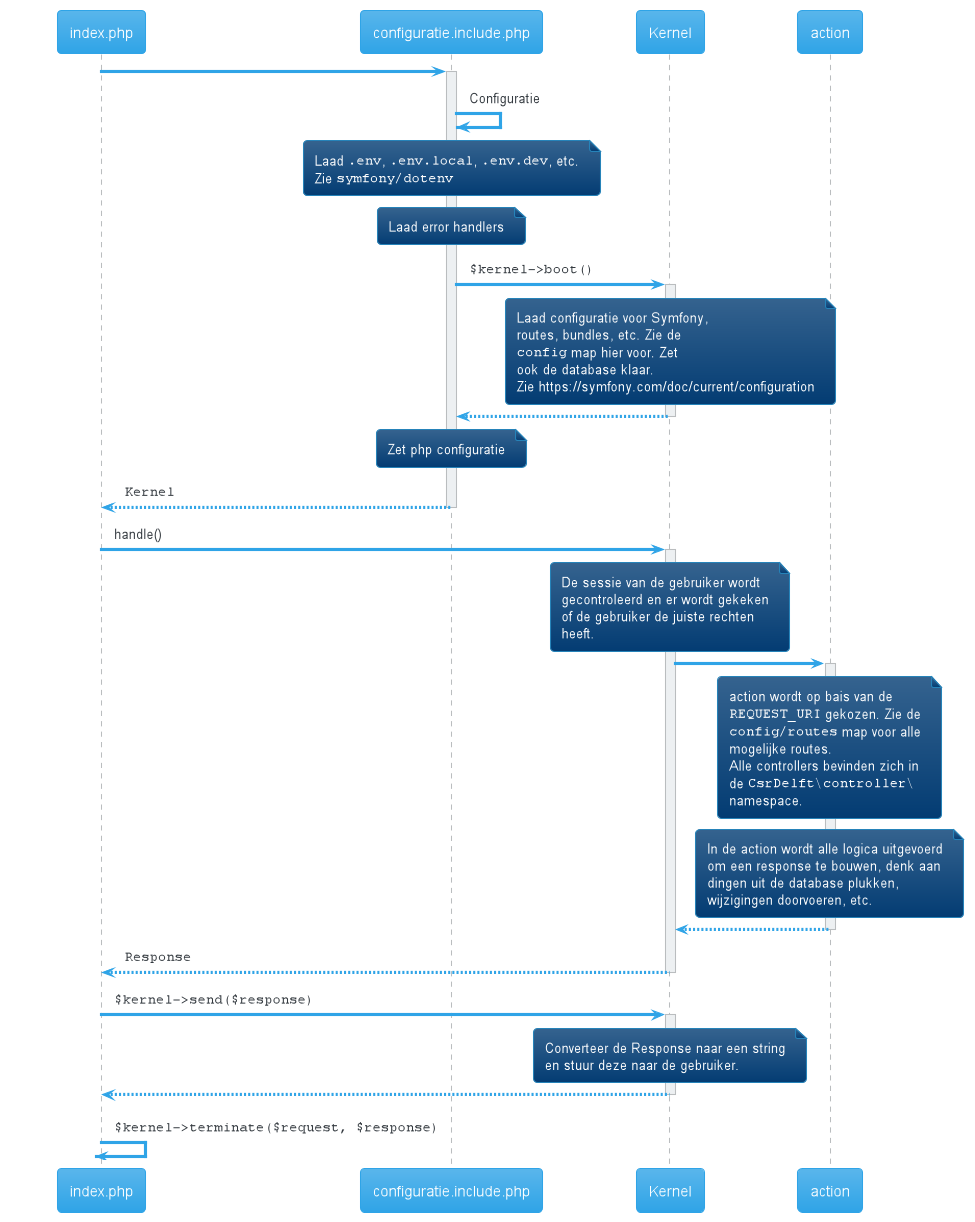

The diagram above was rendered by PlantUML. Its source (embedded in the PNG):
@startuml
!theme cerulean
participant index.php as index
participant configuratie.include.php as configuratie.include
participant Kernel as kernel

index -> configuratie.include ++
configuratie.include -> configuratie.include : Configuratie
note over configuratie.include
Laad "".env"", "".env.local"", "".env.dev"", etc.
Zie ""symfony/dotenv""
end note
note over configuratie.include
Laad error handlers
end note
configuratie.include -> kernel ++ : ""$kernel->boot()""
note over kernel
Laad configuratie voor Symfony,
routes, bundles, etc. Zie de
""config"" map hier voor. Zet
ook de database klaar.
Zie https://symfony.com/doc/current/configuration
end note
return
note over configuratie.include
Zet php configuratie
end note
return ""Kernel""
index -> kernel ++ : handle()
note over kernel
De sessie van de gebruiker wordt
gecontroleerd en er wordt gekeken
of de gebruiker de juiste rechten
heeft.
end note

kernel -> action ++
note over action
action wordt op bais van de
""REQUEST_URI"" gekozen. Zie de
""config/routes"" map voor alle
mogelijke routes.
Alle controllers bevinden zich in
de ""CsrDelft\controller\""
namespace.
end note
note over action
In de action wordt alle logica uitgevoerd
om een response te bouwen, denk aan
dingen uit de database plukken,
wijzigingen doorvoeren, etc.
end note
return
return ""Response""

index -> kernel ++ : ""$kernel->send($response)""
note over kernel
Converteer de Response naar een string
en stuur deze naar de gebruiker.
end note
return

index -> index -- : ""$kernel->terminate($request, $response)""
@enduml